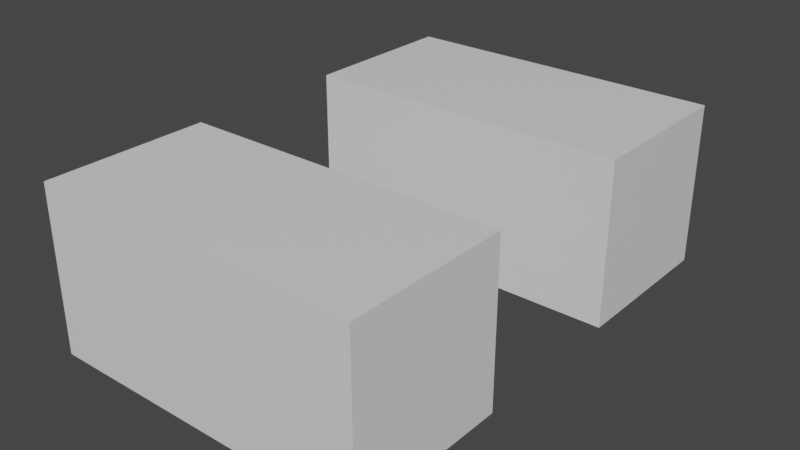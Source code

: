 # Source: attribute_clamp.blend  (saved by Blender 5.2.7; exported with 4.5.12 LTS)
import bpy
from mathutils import Matrix  # noqa: F401  (used for matrix-valued properties, if any)

bpy.ops.wm.read_factory_settings(use_empty=True)
scene = bpy.context.scene
scene.name = 'Scene'

# ---- collections
col_collection = bpy.data.collections.new('Collection'); scene.collection.children.link(col_collection)

# ---- materials (node trees are filled in below, after node groups)
mat_material = bpy.data.materials.new('Material')
mat_material.alpha_threshold = 0.0
mat_material.use_backface_culling_lightprobe_volume = False
mat_material.use_transparent_shadow = False
mat_material.line_color = (0.0, 0.0, 0.0, 1.0)

# ---- node groups
ng_geometry_nodes = bpy.data.node_groups.new('Geometry Nodes', 'GeometryNodeTree')
_s = ng_geometry_nodes.interface.new_socket(name='Geometry', in_out='OUTPUT', socket_type='NodeSocketGeometry')
_s = ng_geometry_nodes.interface.new_socket(name='Geometry', in_out='INPUT', socket_type='NodeSocketGeometry')
ng_geometry_nodes.is_modifier = True
_N = ng_geometry_nodes.nodes; _L = ng_geometry_nodes.links
n0 = _N.new('NodeGroupOutput'); n0.name = 'Group Output'; n0.location = (1529, 8)
n1 = _N.new('ShaderNodeSeparateXYZ'); n1.name = 'Separate XYZ'; n1.location = (635, -132)
n2 = _N.new('ShaderNodeCombineXYZ'); n2.name = 'Combine XYZ'; n2.location = (1108, -117)
n3 = _N.new('ShaderNodeClamp'); n3.name = 'Clamp.002'; n3.location = (880, -340)
n4 = _N.new('ShaderNodeClamp'); n4.name = 'Clamp.001'; n4.location = (880, -180)
n5 = _N.new('ShaderNodeClamp'); n5.name = 'Clamp'; n5.location = (880, -20)
n5.inputs[1].default_value = -1.6
n6 = _N.new('GeometryNodeSetPosition'); n6.name = 'Set Position'; n6.location = (1294, 30)
n7 = _N.new('NodeGroupInput'); n7.name = 'Group Input'; n7.location = (880, 80)
n8 = _N.new('GeometryNodeInputPosition'); n8.name = 'Position'; n8.location = (440, -200)
_L.new(n6.outputs[0], n0.inputs[0])
_L.new(n7.outputs[0], n6.inputs[0])
_L.new(n5.outputs[0], n2.inputs[0])
_L.new(n1.outputs[0], n5.inputs[0])
_L.new(n8.outputs[0], n1.inputs[0])
_L.new(n4.outputs[0], n2.inputs[1])
_L.new(n3.outputs[0], n2.inputs[2])
_L.new(n1.outputs[1], n4.inputs[0])
_L.new(n1.outputs[2], n3.inputs[0])
_L.new(n2.outputs[0], n6.inputs[2])
n0.is_active_output = True

# ---- material node trees
mat_material.use_nodes = True; mat_material.node_tree.nodes.clear()
_N = mat_material.node_tree.nodes; _L = mat_material.node_tree.links
n0 = _N.new('ShaderNodeOutputMaterial'); n0.name = 'Material Output'; n0.location = (300, 300)
n1 = _N.new('ShaderNodeBsdfPrincipled'); n1.name = 'Principled BSDF'; n1.location = (10, 300)
n1.distribution = 'GGX'
n1.subsurface_method = 'BURLEY'
n1.inputs[2].default_value = 0.4
n1.inputs[3].default_value = 1.45
n1.inputs[27].default_value = (0.0, 0.0, 0.0, 1.0)
n1.inputs[28].default_value = 1.0
_L.new(n1.outputs[0], n0.inputs[0])
n0.is_active_output = True

# ---- world
world_world = bpy.data.worlds.new('World'); scene.world = world_world
world_world.use_nodes = True; world_world.node_tree.nodes.clear()
_N = world_world.node_tree.nodes; _L = world_world.node_tree.links
n0 = _N.new('ShaderNodeOutputWorld'); n0.name = 'World Output'; n0.location = (300, 300)
n1 = _N.new('ShaderNodeBackground'); n1.name = 'Background'; n1.location = (10, 300)
n1.inputs[0].default_value = (0.05088, 0.05088, 0.05088, 1.0)
_L.new(n1.outputs[0], n0.inputs[0])
n0.is_active_output = True
world_world.color = (0.05088, 0.05088, 0.05088)
world_world.use_sun_shadow = False
world_world.sun_shadow_jitter_overblur = 0.0

# ---- meshes
me_cube = bpy.data.meshes.new('Cube')
me_cube.from_pydata([(1.0, 1.0, 1.0), (1.0, 1.0, -1.0), (1.0, -1.0, 1.0), (1.0, -1.0, -1.0), (-1.0, 1.0, 1.0), (-1.0, 1.0, -1.0), (-1.0, -1.0, 1.0), (-1.0, -1.0, -1.0)], [], [(0, 4, 6, 2), (3, 2, 6, 7), (7, 6, 4, 5), (5, 1, 3, 7), (1, 0, 2, 3), (5, 4, 0, 1)])
_uv = me_cube.uv_layers.new(name='UVMap')
_uv.uv.foreach_set('vector', [0.625, 0.5, 0.875, 0.5, 0.875, 0.75, 0.625, 0.75, 0.375, 0.75, 0.625, 0.75, 0.625, 1.0, 0.375, 1.0, 0.375, 0.0, 0.625, 0.0, 0.625, 0.25, 0.375, 0.25, 0.125, 0.5, 0.375, 0.5, 0.375, 0.75, 0.125, 0.75, 0.375, 0.5, 0.625, 0.5, 0.625, 0.75, 0.375, 0.75, 0.375, 0.25, 0.625, 0.25, 0.625, 0.5, 0.375, 0.5])
me_cube.materials.append(mat_material)
me_cube.use_remesh_preserve_volume = False
me_cube.use_remesh_preserve_attributes = False
me_cube.use_mirror_vertex_groups = False
me_cube.update()
me_cube_002 = bpy.data.meshes.new('Cube.002')
me_cube_002.from_pydata([(1.0, 1.0, 1.0), (1.0, 1.0, 0.0), (1.0, 0.0, 1.0), (1.0, 0.0, 0.0), (-1.0, 1.0, 1.0), (-1.0, 1.0, 0.0), (-1.0, 0.0, 1.0), (-1.0, 0.0, 0.0)], [], [(0, 4, 6, 2), (3, 2, 6, 7), (7, 6, 4, 5), (5, 1, 3, 7), (1, 0, 2, 3), (5, 4, 0, 1)])
_uv = me_cube_002.uv_layers.new(name='UVMap')
_uv.uv.foreach_set('vector', [0.625, 0.5, 0.875, 0.5, 0.875, 0.75, 0.625, 0.75, 0.375, 0.75, 0.625, 0.75, 0.625, 1.0, 0.375, 1.0, 0.375, 0.0, 0.625, 0.0, 0.625, 0.25, 0.375, 0.25, 0.125, 0.5, 0.375, 0.5, 0.375, 0.75, 0.125, 0.75, 0.375, 0.5, 0.625, 0.5, 0.625, 0.75, 0.375, 0.75, 0.375, 0.25, 0.625, 0.25, 0.625, 0.5, 0.375, 0.5])
me_cube_002.materials.append(mat_material)
me_cube_002.use_remesh_preserve_volume = False
me_cube_002.use_remesh_preserve_attributes = False
me_cube_002.use_mirror_vertex_groups = False
me_cube_002.update()

# ---- objects
ob_test_object = bpy.data.objects.new('test_object', me_cube)
ob_expected_object = bpy.data.objects.new('expected_object', me_cube_002)

# ---- transforms, parenting, visibility, modifiers, constraints
ob_test_object.location = (0.0, 0.0, 0.0)
ob_test_object.lock_rotations_4d = False
ob_test_object.empty_display_type = 'ARROWS'
ob_test_object.lineart.crease_threshold = 0.0
_m = ob_test_object.modifiers.new('GeometryNodes', 'NODES')
_m.node_group = ng_geometry_nodes
ob_expected_object.location = (0.0, 2.0, 0.0)
ob_expected_object.lock_rotations_4d = False
ob_expected_object.empty_display_type = 'ARROWS'
ob_expected_object.lineart.crease_threshold = 0.0

# ---- collection membership
col_collection.objects.link(ob_test_object)
col_collection.objects.link(ob_expected_object)

# ---- scene / render settings (as saved in the file)
scene.frame_start = 1; scene.frame_end = 250; scene.frame_set(1)
scene.render.engine = 'BLENDER_EEVEE_NEXT'
scene.render.bake_bias = 0.0
scene.render.bake_samples = 0
scene.cycles.use_denoising = False
scene.cycles.samples = 128
scene.cycles.sampling_pattern = 'TABULATED_SOBOL'
scene.cycles.use_adaptive_sampling = False
scene.cycles.use_light_tree = False
scene.view_settings.view_transform = 'Filmic'
bpy.context.view_layer.update()

# ---- added for rendering (the .blend has no active camera and no usable light): camera, sun
cam_auto = bpy.data.cameras.new('AutoCamera')
cam_auto.lens = 50.0
cam_auto.sensor_width = 36.0
cam_auto.clip_end = 1000.0
ob_auto_camera = bpy.data.objects.new('AutoCamera', cam_auto)
scene.collection.objects.link(ob_auto_camera)
ob_auto_camera.location = (3.46187, -2.65425, 3.2695)
ob_auto_camera.rotation_euler = (1.09748, -7.21219e-08, 0.694738)
scene.camera = ob_auto_camera
light_auto_sun = bpy.data.lights.new('AutoSun', 'SUN')
light_auto_sun.energy = 3.0
light_auto_sun.angle = 0.0523599
ob_auto_sun = bpy.data.objects.new('AutoSun', light_auto_sun)
scene.collection.objects.link(ob_auto_sun)
ob_auto_sun.rotation_euler = (0.872665, 0.174533, 0.523599)
bpy.context.view_layer.update()
